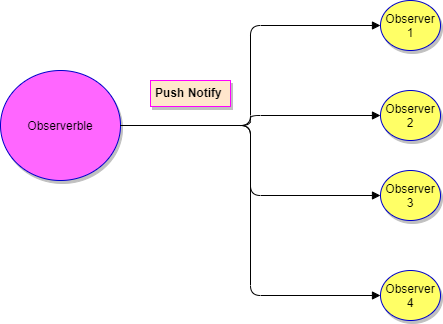

The diagram above was exported from draw.io. Its source (the exported page's mxGraphModel, read from the mxfile embedded in the PNG):
<mxGraphModel dx="1038" dy="540" grid="1" gridSize="10" guides="1" tooltips="1" connect="1" arrows="1" fold="1" page="1" pageScale="1" pageWidth="1169" pageHeight="826" math="0" shadow="0">
  <root>
    <mxCell id="0" />
    <mxCell id="1" parent="0" />
    <mxCell id="Dm0Bu31WjfuFEBZRd2hq-1" value="Observerble" style="ellipse;whiteSpace=wrap;html=1;shadow=1;strokeColor=#0000CC;fillColor=#FF66FF;" vertex="1" parent="1">
      <mxGeometry x="210" y="130" width="120" height="110" as="geometry" />
    </mxCell>
    <mxCell id="Dm0Bu31WjfuFEBZRd2hq-2" value="Observer 1" style="ellipse;whiteSpace=wrap;html=1;shadow=1;strokeColor=#0000CC;fillColor=#FFFF66;" vertex="1" parent="1">
      <mxGeometry x="590" y="60" width="60" height="50" as="geometry" />
    </mxCell>
    <mxCell id="Dm0Bu31WjfuFEBZRd2hq-3" value="&lt;span style=&quot;white-space: normal&quot;&gt;Observer 3&lt;/span&gt;" style="ellipse;whiteSpace=wrap;html=1;shadow=1;strokeColor=#0000CC;fillColor=#FFFF66;" vertex="1" parent="1">
      <mxGeometry x="590" y="230" width="60" height="50" as="geometry" />
    </mxCell>
    <mxCell id="Dm0Bu31WjfuFEBZRd2hq-5" value="&lt;span style=&quot;white-space: normal&quot;&gt;Observer 2&lt;/span&gt;" style="ellipse;whiteSpace=wrap;html=1;shadow=1;strokeColor=#0000CC;fillColor=#FFFF66;" vertex="1" parent="1">
      <mxGeometry x="590" y="150" width="60" height="50" as="geometry" />
    </mxCell>
    <mxCell id="Dm0Bu31WjfuFEBZRd2hq-6" value="&lt;span style=&quot;white-space: normal&quot;&gt;Observer 4&lt;/span&gt;" style="ellipse;whiteSpace=wrap;html=1;shadow=1;strokeColor=#0000CC;fillColor=#FFFF66;" vertex="1" parent="1">
      <mxGeometry x="590" y="330" width="60" height="50" as="geometry" />
    </mxCell>
    <mxCell id="Dm0Bu31WjfuFEBZRd2hq-7" style="edgeStyle=orthogonalEdgeStyle;rounded=0;orthogonalLoop=1;jettySize=auto;html=1;exitX=0.5;exitY=1;exitDx=0;exitDy=0;fillColor=#FF3333;" edge="1" parent="1" source="Dm0Bu31WjfuFEBZRd2hq-2" target="Dm0Bu31WjfuFEBZRd2hq-2">
      <mxGeometry relative="1" as="geometry" />
    </mxCell>
    <mxCell id="Dm0Bu31WjfuFEBZRd2hq-10" value="" style="endArrow=block;endFill=1;html=1;edgeStyle=orthogonalEdgeStyle;align=left;verticalAlign=top;fillColor=#FF3333;entryX=0;entryY=0.5;entryDx=0;entryDy=0;" edge="1" parent="1" source="Dm0Bu31WjfuFEBZRd2hq-1" target="Dm0Bu31WjfuFEBZRd2hq-2">
      <mxGeometry x="-1" relative="1" as="geometry">
        <mxPoint x="210" y="400" as="sourcePoint" />
        <mxPoint x="370" y="400" as="targetPoint" />
      </mxGeometry>
    </mxCell>
    <mxCell id="Dm0Bu31WjfuFEBZRd2hq-12" value="" style="endArrow=block;endFill=1;html=1;edgeStyle=orthogonalEdgeStyle;align=left;verticalAlign=top;fillColor=#FF3333;entryX=0;entryY=0.5;entryDx=0;entryDy=0;" edge="1" parent="1" source="Dm0Bu31WjfuFEBZRd2hq-1" target="Dm0Bu31WjfuFEBZRd2hq-5">
      <mxGeometry x="-1" relative="1" as="geometry">
        <mxPoint x="210" y="400" as="sourcePoint" />
        <mxPoint x="370" y="400" as="targetPoint" />
      </mxGeometry>
    </mxCell>
    <mxCell id="Dm0Bu31WjfuFEBZRd2hq-14" value="" style="endArrow=block;endFill=1;html=1;edgeStyle=orthogonalEdgeStyle;align=left;verticalAlign=top;fillColor=#FF3333;entryX=0;entryY=0.5;entryDx=0;entryDy=0;" edge="1" parent="1" source="Dm0Bu31WjfuFEBZRd2hq-1" target="Dm0Bu31WjfuFEBZRd2hq-3">
      <mxGeometry x="-1" relative="1" as="geometry">
        <mxPoint x="210" y="400" as="sourcePoint" />
        <mxPoint x="370" y="400" as="targetPoint" />
      </mxGeometry>
    </mxCell>
    <mxCell id="Dm0Bu31WjfuFEBZRd2hq-16" value="" style="endArrow=block;endFill=1;html=1;edgeStyle=orthogonalEdgeStyle;align=left;verticalAlign=top;fillColor=#FF3333;exitX=1;exitY=0.5;exitDx=0;exitDy=0;entryX=0;entryY=0.5;entryDx=0;entryDy=0;" edge="1" parent="1" source="Dm0Bu31WjfuFEBZRd2hq-1" target="Dm0Bu31WjfuFEBZRd2hq-6">
      <mxGeometry x="-1" relative="1" as="geometry">
        <mxPoint x="210" y="400" as="sourcePoint" />
        <mxPoint x="370" y="400" as="targetPoint" />
      </mxGeometry>
    </mxCell>
    <mxCell id="Dm0Bu31WjfuFEBZRd2hq-18" value="Push Notify " style="text;align=center;fontStyle=1;verticalAlign=middle;spacingLeft=3;spacingRight=3;strokeColor=#FF00FF;rotatable=0;points=[[0,0.5],[1,0.5]];portConstraint=eastwest;shadow=1;fillColor=#FFE6CC;" vertex="1" parent="1">
      <mxGeometry x="360" y="140" width="80" height="26" as="geometry" />
    </mxCell>
  </root>
</mxGraphModel>